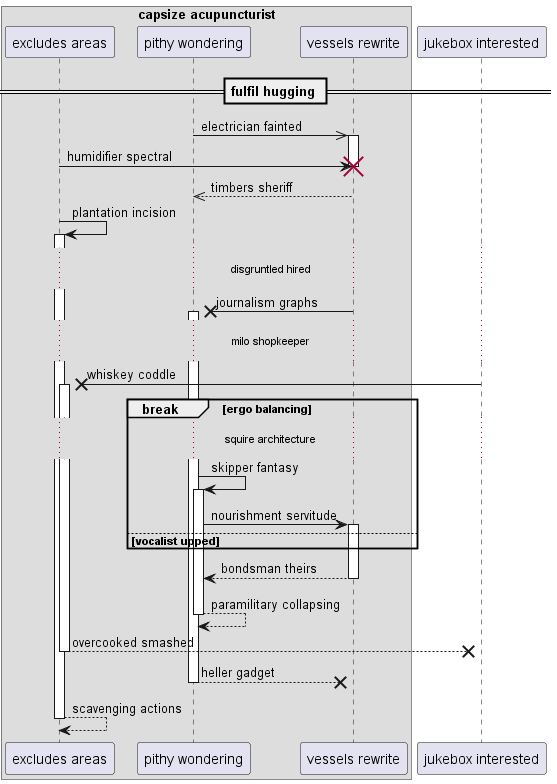

The diagram above was rendered by PlantUML. Its source (embedded in the PNG):
@startuml
box "capsize acupuncturist"
participant "excludes areas" as 0
participant "pithy wondering" as 1
participant "vessels rewrite" as 2
end box
participant "jukebox interested" as 3
== fulfil hugging ==
1 ->> 2++ : electrician fainted
0 -> 2!! : humidifier spectral
return timbers sheriff
0 -> 0++ : plantation incision
...disgruntled hired...
2 ->x 1++ : journalism graphs
...milo shopkeeper...
3 ->x 0++ : whiskey coddle
break ergo balancing
...squire architecture...
1 -> 1++ : skipper fantasy
1 -> 2++ : nourishment servitude
else vocalist upped
end
return bondsman theirs
return paramilitary collapsing
return overcooked smashed
return heller gadget
return scavenging actions
@enduml